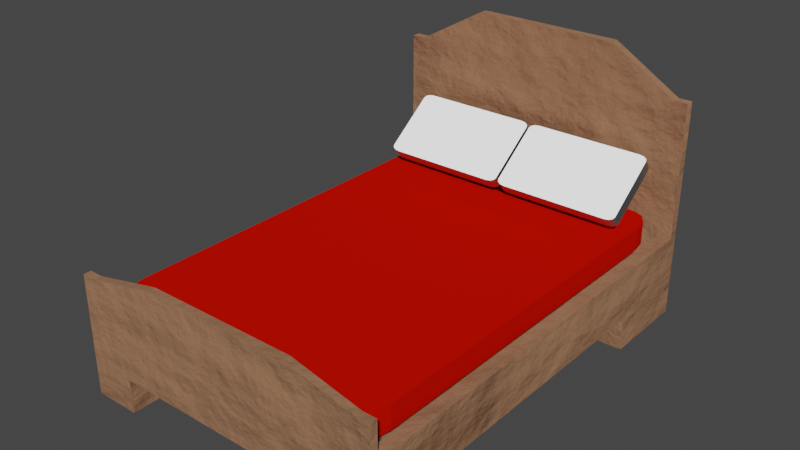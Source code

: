 # Source: bedLight.blend  (saved by Blender 2.93.20; exported with 4.5.12 LTS)
import bpy
from mathutils import Matrix  # noqa: F401  (used for matrix-valued properties, if any)

bpy.ops.wm.read_factory_settings(use_empty=True)
scene = bpy.context.scene
scene.name = 'Scene'

# ---- collections
col_collection = bpy.data.collections.new('Collection'); scene.collection.children.link(col_collection)

# ---- materials (node trees are filled in below, after node groups)
mat_material_023 = bpy.data.materials.new('Material.023')
mat_material_023.use_transparent_shadow = False
mat_material_024 = bpy.data.materials.new('Material.024')
mat_material_024.use_transparent_shadow = False
mat_material_025 = bpy.data.materials.new('Material.025')
mat_material_025.use_transparent_shadow = False
mat_material_027 = bpy.data.materials.new('Material.027')
mat_material_027.use_transparent_shadow = False

# ---- material node trees
mat_material_023.use_nodes = True; mat_material_023.node_tree.nodes.clear()
_N = mat_material_023.node_tree.nodes; _L = mat_material_023.node_tree.links
n0 = _N.new('ShaderNodeOutputMaterial'); n0.name = 'Material Output'; n0.location = (300, 300)
n1 = _N.new('ShaderNodeBsdfToon'); n1.name = 'Toon BSDF'; n1.location = (10, 300)
_L.new(n1.outputs[0], n0.inputs[0])
n0.is_active_output = True
mat_material_024.use_nodes = True; mat_material_024.node_tree.nodes.clear()
_N = mat_material_024.node_tree.nodes; _L = mat_material_024.node_tree.links
n0 = _N.new('ShaderNodeOutputMaterial'); n0.name = 'Material Output'; n0.location = (300, 300)
n1 = _N.new('ShaderNodeBsdfToon'); n1.name = 'Toon BSDF'; n1.location = (10, 300)
_L.new(n1.outputs[0], n0.inputs[0])
n0.is_active_output = True
mat_material_025.use_nodes = True; mat_material_025.node_tree.nodes.clear()
_N = mat_material_025.node_tree.nodes; _L = mat_material_025.node_tree.links
n0 = _N.new('ShaderNodeOutputMaterial'); n0.name = 'Material Output'; n0.location = (300, 300)
n1 = _N.new('ShaderNodeBsdfToon'); n1.name = 'Toon BSDF'; n1.location = (10, 300)
n1.inputs[0].default_value = (0.8, 0.006122, 0.0, 1.0)
n1.inputs[1].default_value = 0.5385
n1.inputs[2].default_value = 0.5385
_L.new(n1.outputs[0], n0.inputs[0])
n0.is_active_output = True
mat_material_027.use_nodes = True; mat_material_027.node_tree.nodes.clear()
_N = mat_material_027.node_tree.nodes; _L = mat_material_027.node_tree.links
n0 = _N.new('ShaderNodeOutputMaterial'); n0.name = 'Material Output'; n0.location = (300, 303)
n1 = _N.new('ShaderNodeTexNoise'); n1.name = 'Noise Texture'; n1.location = (112, 184)
n1.inputs[2].default_value = 1.0
n1.inputs[3].default_value = 16.0
n2 = _N.new('ShaderNodeBsdfPrincipled'); n2.name = 'Principled BSDF'; n2.location = (-176, 298)
n2.distribution = 'GGX'
n2.subsurface_method = 'BURLEY'
n2.inputs[0].default_value = (0.4233, 0.2122, 0.117, 1.0)
n2.inputs[2].default_value = 1.0
n2.inputs[3].default_value = 1.45
n2.inputs[13].default_value = 1.0
n2.inputs[20].default_value = 0.0
n2.inputs[27].default_value = (0.0, 0.0, 0.0, 1.0)
n2.inputs[28].default_value = 1.0
n3 = _N.new('ShaderNodeTexNoise'); n3.name = 'Musgrave Texture'; n3.location = (-720, 174)
n3.width = 150
n3.normalize = False
n3.inputs[2].default_value = 9.6
n3.inputs[3].default_value = 14.0
n3.inputs[4].default_value = 1.0
n3.inputs[5].default_value = 6.4
n4 = _N.new('ShaderNodeTexVoronoi'); n4.name = 'Voronoi Texture'; n4.location = (-461, 212)
n4.inputs[2].default_value = 0.8
n5 = _N.new('ShaderNodeBump'); n5.name = 'Bump'; n5.location = (-420, -99)
n5.inputs[1].default_value = 9.0
n5.inputs[2].default_value = 1.0
n6 = _N.new('ShaderNodeMix'); n6.name = 'Mix'; n6.location = (-446, 178)
n6.data_type = 'RGBA'
n6.inputs[6].default_value = (0.4233, 0.2122, 0.117, 1.0)
n6.inputs[7].default_value = (1.0, 1.0, 1.0, 1.0)
n7 = _N.new('ShaderNodeMix'); n7.name = 'Mix.001'; n7.location = (-346, 178)
n7.data_type = 'RGBA'
n7.inputs[0].default_value = 1.0
n7.inputs[6].default_value = (1.0, 1.0, 1.0, 1.0)
_L.new(n2.outputs[0], n0.inputs[0])
_L.new(n1.outputs[0], n0.inputs[2])
_L.new(n3.outputs[0], n4.inputs[0])
_L.new(n4.outputs[1], n2.inputs[1])
_L.new(n5.outputs[0], n2.inputs[5])
_L.new(n4.outputs[1], n6.inputs[0])
_L.new(n6.outputs[2], n7.inputs[7])
_L.new(n7.outputs[2], n2.inputs[14])
n0.is_active_output = True

# ---- world
world_world = bpy.data.worlds.new('World'); scene.world = world_world
world_world.use_nodes = True; world_world.node_tree.nodes.clear()
_N = world_world.node_tree.nodes; _L = world_world.node_tree.links
n0 = _N.new('ShaderNodeOutputWorld'); n0.name = 'World Output'; n0.location = (300, 300)
n1 = _N.new('ShaderNodeBackground'); n1.name = 'Background'; n1.location = (10, 300)
n1.inputs[0].default_value = (0.05088, 0.05088, 0.05088, 1.0)
_L.new(n1.outputs[0], n0.inputs[0])
n0.is_active_output = True
world_world.color = (0.05088, 0.05088, 0.05088)
world_world.use_sun_shadow = False
world_world.sun_shadow_jitter_overblur = 0.0

# ---- meshes
me_cube_001 = bpy.data.meshes.new('Cube.001')
me_cube_001.from_pydata([(-0.8589, -1.0, -1.0), (-1.0, -0.8589, -1.0), (-0.9295, -0.9811, -1.0), (-0.9811, -0.9295, -1.0), (-1.0, -0.8589, 1.0), (-0.8589, -1.0, 1.0), (-0.9811, -0.9295, 1.0), (-0.9295, -0.9811, 1.0), (-1.0, 0.8589, -1.0), (-0.8589, 1.0, -1.0), (-0.9811, 0.9295, -1.0), (-0.9295, 0.9811, -1.0), (-0.8589, 1.0, 1.0), (-1.0, 0.8589, 1.0), (-0.9295, 0.9811, 1.0), (-0.9811, 0.9295, 1.0), (1.0, -0.8589, -1.0), (0.8589, -1.0, -1.0), (0.9811, -0.9295, -1.0), (0.9295, -0.9811, -1.0), (0.8589, -1.0, 1.0), (1.0, -0.8589, 1.0), (0.9295, -0.9811, 1.0), (0.9811, -0.9295, 1.0), (0.8589, 1.0, -1.0), (1.0, 0.8589, -1.0), (0.9295, 0.9811, -1.0), (0.9811, 0.9295, -1.0), (1.0, 0.8589, 1.0), (0.8589, 1.0, 1.0), (0.9811, 0.9295, 1.0), (0.9295, 0.9811, 1.0)], [], [(17, 20, 5, 0), (25, 28, 21, 16), (28, 30, 31, 29, 12, 14, 15, 13, 4, 6, 7, 5, 20, 22, 23, 21), (1, 4, 13, 8), (9, 12, 29, 24), (0, 5, 7, 2), (2, 7, 6, 3), (3, 6, 4, 1), (12, 9, 11, 14), (14, 11, 10, 15), (15, 10, 8, 13), (28, 25, 27, 30), (30, 27, 26, 31), (31, 26, 24, 29), (20, 17, 19, 22), (22, 19, 18, 23), (23, 18, 16, 21), (8, 10, 11, 9, 24, 26, 27, 25, 16, 18, 19, 17, 0, 2, 3, 1)])
_uv = me_cube_001.uv_layers.new(name='UVMap')
_uv.uv.foreach_set('vector', [0.375, 0.7676, 0.625, 0.7676, 0.625, 0.9824, 0.375, 0.9824, 0.375, 0.5176, 0.625, 0.5176, 0.625, 0.7324, 0.375, 0.7324, 0.625, 0.5176, 0.6274, 0.5088, 0.6338, 0.5024, 0.6426, 0.5, 0.8574, 0.5, 0.8662, 0.5024, 0.8726, 0.5088, 0.875, 0.5176, 0.875, 0.7324, 0.8726, 0.7412, 0.8662, 0.7476, 0.8574, 0.75, 0.6426, 0.75, 0.6338, 0.7476, 0.6274, 0.7412, 0.625, 0.7324, 0.375, 0.01764, 0.625, 0.01764, 0.625, 0.2324, 0.375, 0.2324, 0.375, 0.2676, 0.625, 0.2676, 0.625, 0.4824, 0.375, 0.4824, 0.375, 0.9824, 0.625, 0.9824, 0.625, 0.9912, 0.375, 0.9912, 0.375, 0.0, 0.625, 0.0, 0.625, 0.008818, 0.375, 0.008818, 0.375, 0.008818, 0.625, 0.008818, 0.625, 0.01764, 0.375, 0.01764, 0.625, 0.2676, 0.375, 0.2676, 0.375, 0.2588, 0.625, 0.2588, 0.625, 0.2588, 0.375, 0.2588, 0.375, 0.2412, 0.625, 0.2412, 0.625, 0.2412, 0.375, 0.2412, 0.375, 0.2324, 0.625, 0.2324, 0.625, 0.5176, 0.375, 0.5176, 0.375, 0.5088, 0.625, 0.5088, 0.625, 0.5088, 0.375, 0.5088, 0.375, 0.4912, 0.625, 0.4912, 0.625, 0.4912, 0.375, 0.4912, 0.375, 0.4824, 0.625, 0.4824, 0.625, 0.7676, 0.375, 0.7676, 0.375, 0.7588, 0.625, 0.7588, 0.625, 0.7588, 0.375, 0.7588, 0.375, 0.7412, 0.625, 0.7412, 0.625, 0.7412, 0.375, 0.7412, 0.375, 0.7324, 0.625, 0.7324, 0.125, 0.5176, 0.1274, 0.5088, 0.1338, 0.5024, 0.1426, 0.5, 0.3574, 0.5, 0.3662, 0.5024, 0.3726, 0.5088, 0.375, 0.5176, 0.375, 0.7324, 0.3726, 0.7412, 0.3662, 0.7476, 0.3574, 0.75, 0.1426, 0.75, 0.1338, 0.7476, 0.1274, 0.7412, 0.125, 0.7324])
me_cube_001.materials.append(mat_material_023)
me_cube_001.use_remesh_fix_poles = True
me_cube_001.use_remesh_preserve_attributes = False
me_cube_001.update()
me_cube_009 = bpy.data.meshes.new('Cube.009')
me_cube_009.from_pydata([(-0.8589, -1.0, -1.0), (-1.0, -0.8589, -1.0), (-0.9295, -0.9811, -1.0), (-0.9811, -0.9295, -1.0), (-1.0, -0.8589, 1.0), (-0.8589, -1.0, 1.0), (-0.9811, -0.9295, 1.0), (-0.9295, -0.9811, 1.0), (-1.0, 0.8589, -1.0), (-0.8589, 1.0, -1.0), (-0.9811, 0.9295, -1.0), (-0.9295, 0.9811, -1.0), (-0.8589, 1.0, 1.0), (-1.0, 0.8589, 1.0), (-0.9295, 0.9811, 1.0), (-0.9811, 0.9295, 1.0), (1.0, -0.8589, -1.0), (0.8589, -1.0, -1.0), (0.9811, -0.9295, -1.0), (0.9295, -0.9811, -1.0), (0.8589, -1.0, 1.0), (1.0, -0.8589, 1.0), (0.9295, -0.9811, 1.0), (0.9811, -0.9295, 1.0), (0.8589, 1.0, -1.0), (1.0, 0.8589, -1.0), (0.9295, 0.9811, -1.0), (0.9811, 0.9295, -1.0), (1.0, 0.8589, 1.0), (0.8589, 1.0, 1.0), (0.9811, 0.9295, 1.0), (0.9295, 0.9811, 1.0)], [], [(17, 20, 5, 0), (25, 28, 21, 16), (28, 30, 31, 29, 12, 14, 15, 13, 4, 6, 7, 5, 20, 22, 23, 21), (1, 4, 13, 8), (9, 12, 29, 24), (0, 5, 7, 2), (2, 7, 6, 3), (3, 6, 4, 1), (12, 9, 11, 14), (14, 11, 10, 15), (15, 10, 8, 13), (28, 25, 27, 30), (30, 27, 26, 31), (31, 26, 24, 29), (20, 17, 19, 22), (22, 19, 18, 23), (23, 18, 16, 21), (8, 10, 11, 9, 24, 26, 27, 25, 16, 18, 19, 17, 0, 2, 3, 1)])
_uv = me_cube_009.uv_layers.new(name='UVMap')
_uv.uv.foreach_set('vector', [0.375, 0.7676, 0.625, 0.7676, 0.625, 0.9824, 0.375, 0.9824, 0.375, 0.5176, 0.625, 0.5176, 0.625, 0.7324, 0.375, 0.7324, 0.625, 0.5176, 0.6274, 0.5088, 0.6338, 0.5024, 0.6426, 0.5, 0.8574, 0.5, 0.8662, 0.5024, 0.8726, 0.5088, 0.875, 0.5176, 0.875, 0.7324, 0.8726, 0.7412, 0.8662, 0.7476, 0.8574, 0.75, 0.6426, 0.75, 0.6338, 0.7476, 0.6274, 0.7412, 0.625, 0.7324, 0.375, 0.01764, 0.625, 0.01764, 0.625, 0.2324, 0.375, 0.2324, 0.375, 0.2676, 0.625, 0.2676, 0.625, 0.4824, 0.375, 0.4824, 0.375, 0.9824, 0.625, 0.9824, 0.625, 0.9912, 0.375, 0.9912, 0.375, 0.0, 0.625, 0.0, 0.625, 0.008818, 0.375, 0.008818, 0.375, 0.008818, 0.625, 0.008818, 0.625, 0.01764, 0.375, 0.01764, 0.625, 0.2676, 0.375, 0.2676, 0.375, 0.2588, 0.625, 0.2588, 0.625, 0.2588, 0.375, 0.2588, 0.375, 0.2412, 0.625, 0.2412, 0.625, 0.2412, 0.375, 0.2412, 0.375, 0.2324, 0.625, 0.2324, 0.625, 0.5176, 0.375, 0.5176, 0.375, 0.5088, 0.625, 0.5088, 0.625, 0.5088, 0.375, 0.5088, 0.375, 0.4912, 0.625, 0.4912, 0.625, 0.4912, 0.375, 0.4912, 0.375, 0.4824, 0.625, 0.4824, 0.625, 0.7676, 0.375, 0.7676, 0.375, 0.7588, 0.625, 0.7588, 0.625, 0.7588, 0.375, 0.7588, 0.375, 0.7412, 0.625, 0.7412, 0.625, 0.7412, 0.375, 0.7412, 0.375, 0.7324, 0.625, 0.7324, 0.125, 0.5176, 0.1274, 0.5088, 0.1338, 0.5024, 0.1426, 0.5, 0.3574, 0.5, 0.3662, 0.5024, 0.3726, 0.5088, 0.375, 0.5176, 0.375, 0.7324, 0.3726, 0.7412, 0.3662, 0.7476, 0.3574, 0.75, 0.1426, 0.75, 0.1338, 0.7476, 0.1274, 0.7412, 0.125, 0.7324])
me_cube_009.materials.append(mat_material_024)
me_cube_009.use_remesh_fix_poles = True
me_cube_009.use_remesh_preserve_attributes = False
me_cube_009.update()
me_cube_011 = bpy.data.meshes.new('Cube.011')
me_cube_011.from_pydata([(-0.8589, -1.0, -1.0), (-1.0, -0.8589, -1.0), (-0.9295, -0.9811, -1.0), (-0.9811, -0.9295, -1.0), (-1.0, -0.8589, 1.0), (-0.8589, -1.0, 1.0), (-0.9811, -0.9295, 1.0), (-0.9295, -0.9811, 1.0), (-1.0, 0.8589, -1.0), (-0.8589, 1.0, -1.0), (-0.9811, 0.9295, -1.0), (-0.9295, 0.9811, -1.0), (-0.8589, 1.0, 1.0), (-1.0, 0.8589, 1.0), (-0.9295, 0.9811, 1.0), (-0.9811, 0.9295, 1.0), (1.0, -0.8589, -1.0), (0.8589, -1.0, -1.0), (0.9811, -0.9295, -1.0), (0.9295, -0.9811, -1.0), (0.8589, -1.0, 1.0), (1.0, -0.8589, 1.0), (0.9295, -0.9811, 1.0), (0.9811, -0.9295, 1.0), (0.8589, 1.0, -1.0), (1.0, 0.8589, -1.0), (0.9295, 0.9811, -1.0), (0.9811, 0.9295, -1.0), (1.0, 0.8589, 1.0), (0.8589, 1.0, 1.0), (0.9811, 0.9295, 1.0), (0.9295, 0.9811, 1.0)], [], [(17, 20, 5, 0), (25, 28, 21, 16), (28, 30, 31, 29, 12, 14, 15, 13, 4, 6, 7, 5, 20, 22, 23, 21), (1, 4, 13, 8), (9, 12, 29, 24), (0, 5, 7, 2), (2, 7, 6, 3), (3, 6, 4, 1), (12, 9, 11, 14), (14, 11, 10, 15), (15, 10, 8, 13), (28, 25, 27, 30), (30, 27, 26, 31), (31, 26, 24, 29), (20, 17, 19, 22), (22, 19, 18, 23), (23, 18, 16, 21), (8, 10, 11, 9, 24, 26, 27, 25, 16, 18, 19, 17, 0, 2, 3, 1)])
_uv = me_cube_011.uv_layers.new(name='UVMap')
_uv.uv.foreach_set('vector', [0.375, 0.7676, 0.625, 0.7676, 0.625, 0.9824, 0.375, 0.9824, 0.375, 0.5176, 0.625, 0.5176, 0.625, 0.7324, 0.375, 0.7324, 0.625, 0.5176, 0.6274, 0.5088, 0.6338, 0.5024, 0.6426, 0.5, 0.8574, 0.5, 0.8662, 0.5024, 0.8726, 0.5088, 0.875, 0.5176, 0.875, 0.7324, 0.8726, 0.7412, 0.8662, 0.7476, 0.8574, 0.75, 0.6426, 0.75, 0.6338, 0.7476, 0.6274, 0.7412, 0.625, 0.7324, 0.375, 0.01764, 0.625, 0.01764, 0.625, 0.2324, 0.375, 0.2324, 0.375, 0.2676, 0.625, 0.2676, 0.625, 0.4824, 0.375, 0.4824, 0.375, 0.9824, 0.625, 0.9824, 0.625, 0.9912, 0.375, 0.9912, 0.375, 0.0, 0.625, 0.0, 0.625, 0.008818, 0.375, 0.008818, 0.375, 0.008818, 0.625, 0.008818, 0.625, 0.01764, 0.375, 0.01764, 0.625, 0.2676, 0.375, 0.2676, 0.375, 0.2588, 0.625, 0.2588, 0.625, 0.2588, 0.375, 0.2588, 0.375, 0.2412, 0.625, 0.2412, 0.625, 0.2412, 0.375, 0.2412, 0.375, 0.2324, 0.625, 0.2324, 0.625, 0.5176, 0.375, 0.5176, 0.375, 0.5088, 0.625, 0.5088, 0.625, 0.5088, 0.375, 0.5088, 0.375, 0.4912, 0.625, 0.4912, 0.625, 0.4912, 0.375, 0.4912, 0.375, 0.4824, 0.625, 0.4824, 0.625, 0.7676, 0.375, 0.7676, 0.375, 0.7588, 0.625, 0.7588, 0.625, 0.7588, 0.375, 0.7588, 0.375, 0.7412, 0.625, 0.7412, 0.625, 0.7412, 0.375, 0.7412, 0.375, 0.7324, 0.625, 0.7324, 0.125, 0.5176, 0.1274, 0.5088, 0.1338, 0.5024, 0.1426, 0.5, 0.3574, 0.5, 0.3662, 0.5024, 0.3726, 0.5088, 0.375, 0.5176, 0.375, 0.7324, 0.3726, 0.7412, 0.3662, 0.7476, 0.3574, 0.75, 0.1426, 0.75, 0.1338, 0.7476, 0.1274, 0.7412, 0.125, 0.7324])
me_cube_011.materials.append(mat_material_025)
me_cube_011.use_remesh_fix_poles = True
me_cube_011.use_remesh_preserve_attributes = False
me_cube_011.update()
me_cube_015 = bpy.data.meshes.new('Cube.015')
me_cube_015.from_pydata([(-1.0, -2.408, -0.272), (-1.0, -2.408, 0.272), (-1.0, 2.388, -0.272), (-1.0, 2.388, 0.272), (1.0, -2.408, -0.272), (1.0, -2.408, 0.272), (1.0, 2.388, -0.272), (1.0, 2.388, 0.272), (-1.0, -2.408, 0.0), (-1.0, 2.388, 0.0), (1.0, 2.388, 0.0), (1.0, -2.408, 0.0), (-1.0, 1.418, -0.272), (-1.0, 1.418, 0.272), (1.0, 1.418, -0.272), (1.0, 1.418, 0.272), (1.0, 1.418, 0.0), (-1.0, 1.418, 0.0), (-1.0, -1.367, -0.272), (1.0, -1.367, 0.272), (1.0, -1.367, 0.0), (-1.0, -1.367, 0.272), (1.0, -1.367, -0.272), (-1.0, -1.367, 0.0), (-0.7107, 2.388, -0.272), (-0.4589, 2.388, 0.272), (-0.7107, -2.408, -0.272), (-0.4589, -2.408, 0.272), (-0.4589, -2.408, 0.0), (-0.4589, 2.388, 0.0), (-0.7107, 1.418, -0.272), (-0.7107, -1.367, -0.272), (0.4867, 2.388, 0.272), (0.7385, -2.408, -0.272), (0.4867, 2.388, 0.0), (0.7385, 2.388, -0.272), (0.4867, -2.408, 0.272), (0.4867, -2.408, 0.0), (0.7385, 1.418, -0.272), (0.7385, -1.367, -0.272), (-1.0, -1.367, -0.6349), (-1.0, -2.408, -0.6349), (-0.7107, 2.388, -0.6349), (-1.0, 2.388, -0.6349), (1.0, 1.418, -0.6349), (1.0, 2.388, -0.6349), (0.7385, -2.408, -0.6349), (1.0, -2.408, -0.6349), (-1.0, 1.418, -0.6349), (-0.7107, 1.418, -0.6349), (1.0, -1.367, -0.6349), (-0.7107, -1.367, -0.6349), (-0.7107, -2.408, -0.6349), (0.7385, 2.388, -0.6349), (0.7385, 1.418, -0.6349), (0.7385, -1.367, -0.6349), (0.9144, 2.388, 0.272), (0.9144, -2.408, -0.272), (0.9144, 2.388, 0.0), (0.9144, 1.418, 0.272), (0.9144, -1.367, 0.272), (0.9144, 2.388, -0.272), (0.9144, -2.408, 0.272), (0.9144, -2.408, 0.0), (0.9144, 1.418, -0.272), (0.9144, -1.367, -0.272), (0.9144, -2.408, -0.6349), (0.9144, 2.388, -0.6349), (0.9144, 1.418, -0.6349), (0.9144, -1.367, -0.6349), (-0.9126, 2.388, -0.272), (-0.9126, -2.408, 0.272), (-0.9126, -2.408, 0.0), (-0.9126, 1.418, -0.272), (-0.9126, -1.367, -0.272), (-0.9126, 2.388, 0.272), (-0.9126, -2.408, -0.272), (-0.9126, 2.388, 0.0), (-0.9126, 1.418, 0.272), (-0.9126, -1.367, 0.272), (-0.9126, 2.388, -0.6349), (-0.9126, 1.418, -0.6349), (-0.9126, -1.367, -0.6349), (-0.9126, -2.408, -0.6349), (-1.0, 2.294, 0.272), (1.0, 2.294, -0.272), (-1.0, 2.294, 0.0), (-1.0, 2.294, -0.272), (1.0, 2.294, 0.272), (1.0, 2.294, 0.0), (-0.7107, 2.294, -0.272), (-0.4589, 2.294, 0.272), (0.4867, 2.294, 0.272), (0.7385, 2.294, -0.272), (1.0, 2.294, -0.6349), (-1.0, 2.294, -0.6349), (-0.7107, 2.294, -0.6349), (0.7385, 2.294, -0.6349), (0.9144, 2.294, -0.6349), (0.9144, 2.294, 0.272), (-0.9126, 2.294, -0.6349), (-0.9126, 2.294, 0.272), (-1.0, -2.326, -0.272), (1.0, -2.326, 0.272), (1.0, -2.326, 0.0), (-1.0, -2.326, 0.272), (1.0, -2.326, -0.272), (-1.0, -2.326, 0.0), (-0.4589, -2.326, 0.272), (-0.7107, -2.326, -0.272), (0.4867, -2.326, 0.272), (0.7385, -2.326, -0.272), (-1.0, -2.326, -0.6349), (1.0, -2.326, -0.6349), (-0.7107, -2.326, -0.6349), (0.7385, -2.326, -0.6349), (0.9144, -2.326, -0.6349), (0.9144, -2.326, 0.272), (-0.9126, -2.326, -0.6349), (-0.9126, -2.326, 0.272), (-0.9126, 1.418, 0.1217), (-0.4589, 1.418, 0.1217), (-0.9126, -1.367, 0.1217), (-0.4589, -1.367, 0.1217), (-0.4589, 2.294, 0.1217), (0.4867, 1.418, 0.1217), (0.4867, -1.367, 0.1217), (0.4867, 2.294, 0.1217), (0.9144, 1.418, 0.1217), (0.9144, -1.367, 0.1217), (0.9144, 2.294, 0.1217), (-0.9126, 2.294, 0.1217), (-0.4589, -2.326, 0.1217), (0.4867, -2.326, 0.1217), (0.9144, -2.326, 0.1217), (-0.9126, -2.326, 0.1217), (-1.0, 2.294, 1.758), (-1.0, 2.388, 1.758), (0.9144, 2.388, 1.758), (1.0, 2.388, 1.758), (-0.9126, 2.388, 1.758), (-0.4589, 2.388, 2.202), (0.4867, 2.388, 2.202), (1.0, 2.294, 1.758), (-0.4589, 2.294, 2.202), (0.4867, 2.294, 2.202), (0.9144, 2.294, 1.758), (-0.9126, 2.294, 1.758), (1.0, -2.326, 0.6674), (1.0, -2.408, 0.6674), (-0.9126, -2.408, 0.6674), (-1.0, -2.408, 0.6674), (0.4867, -2.408, 0.8383), (-0.4589, -2.408, 0.8383), (-0.4589, -2.326, 0.8383), (0.9144, -2.408, 0.6674), (0.4867, -2.326, 0.8383), (0.9144, -2.326, 0.6674), (-0.9126, -2.326, 0.6674), (-1.0, -2.326, 0.6674)], [], [(86, 84, 3, 9), (58, 56, 7, 10), (104, 103, 5, 11), (72, 71, 1, 8), (111, 39, 55, 115), (62, 5, 149, 155), (76, 72, 8, 0), (106, 104, 11, 4), (61, 58, 10, 6), (87, 86, 9, 2), (18, 23, 17, 12), (85, 89, 16, 14), (101, 84, 13, 78), (102, 18, 40, 112), (89, 88, 15, 16), (23, 21, 13, 17), (107, 105, 21, 23), (102, 107, 23, 18), (14, 16, 20, 22), (78, 13, 21, 79), (64, 14, 22, 65), (16, 15, 19, 20), (73, 30, 31, 74), (101, 78, 120, 131), (85, 14, 44, 94), (108, 110, 133, 132), (70, 77, 29, 24), (33, 37, 28, 26), (119, 105, 159, 158), (73, 12, 48, 81), (37, 36, 27, 28), (77, 75, 25, 29), (63, 62, 36, 37), (27, 36, 152, 153), (57, 63, 37, 33), (59, 99, 130, 128), (79, 119, 135, 122), (30, 38, 39, 31), (90, 93, 38, 30), (24, 29, 34, 35), (109, 111, 33, 26), (29, 25, 32, 34), (116, 113, 47, 66), (98, 94, 44, 68), (100, 96, 49, 81), (118, 114, 52, 83), (76, 0, 41, 83), (109, 26, 52, 114), (61, 6, 45, 67), (57, 33, 46, 66), (70, 24, 42, 80), (90, 30, 49, 96), (74, 31, 51, 82), (87, 2, 43, 95), (64, 38, 54, 68), (93, 35, 53, 97), (65, 22, 50, 69), (106, 4, 47, 113), (39, 65, 69, 55), (14, 64, 68, 44), (4, 57, 66, 47), (35, 61, 67, 53), (97, 98, 68, 54), (115, 116, 66, 46), (15, 59, 60, 19), (88, 99, 59, 15), (4, 11, 63, 57), (71, 27, 153, 150), (11, 5, 62, 63), (38, 64, 65, 39), (35, 34, 58, 61), (34, 32, 56, 58), (18, 74, 82, 40), (2, 70, 80, 43), (26, 76, 83, 52), (112, 118, 83, 41), (95, 100, 81, 48), (9, 3, 75, 77), (30, 73, 81, 49), (2, 9, 77, 70), (12, 73, 74, 18), (78, 79, 122, 120), (92, 91, 124, 127), (26, 28, 72, 76), (36, 62, 155, 152), (28, 27, 71, 72), (84, 101, 147, 136), (43, 80, 100, 95), (101, 91, 144, 147), (53, 67, 98, 97), (38, 93, 97, 54), (12, 87, 95, 48), (24, 90, 96, 42), (80, 42, 96, 100), (67, 45, 94, 98), (24, 35, 93, 90), (75, 3, 137, 140), (32, 25, 141, 142), (6, 85, 94, 45), (10, 7, 88, 89), (92, 99, 146, 145), (6, 10, 89, 85), (12, 17, 86, 87), (17, 13, 84, 86), (110, 117, 134, 133), (40, 82, 118, 112), (19, 60, 117, 103), (55, 69, 116, 115), (22, 106, 113, 50), (31, 109, 114, 51), (82, 51, 114, 118), (69, 50, 113, 116), (31, 39, 111, 109), (60, 59, 128, 129), (91, 101, 131, 124), (0, 8, 107, 102), (8, 1, 105, 107), (0, 102, 112, 41), (22, 20, 104, 106), (79, 21, 105, 119), (33, 111, 115, 46), (20, 19, 103, 104), (125, 121, 123, 126), (127, 124, 121, 125), (130, 127, 125, 128), (128, 125, 126, 129), (121, 120, 122, 123), (124, 131, 120, 121), (123, 122, 135, 132), (129, 126, 133, 134), (126, 123, 132, 133), (119, 108, 132, 135), (117, 60, 129, 134), (99, 92, 127, 130), (141, 140, 147, 144), (139, 138, 146, 143), (138, 142, 145, 146), (142, 141, 144, 145), (140, 137, 136, 147), (91, 92, 145, 144), (56, 32, 142, 138), (25, 75, 140, 141), (7, 56, 138, 139), (99, 88, 143, 146), (3, 84, 136, 137), (88, 7, 139, 143), (158, 159, 151, 150), (156, 154, 153, 152), (157, 156, 152, 155), (148, 157, 155, 149), (154, 158, 150, 153), (105, 1, 151, 159), (103, 117, 157, 148), (117, 110, 156, 157), (1, 71, 150, 151), (5, 103, 148, 149), (110, 108, 154, 156), (108, 119, 158, 154)])
_uv = me_cube_015.uv_layers.new(name='UVMap')
_uv.uv.foreach_set('vector', [0.5, 0.1875, 0.625, 0.1875, 0.625, 0.25, 0.5, 0.25, 0.5, 0.4688, 0.625, 0.4688, 0.625, 0.5, 0.5, 0.5, 0.5, 0.7188, 0.625, 0.7188, 0.625, 0.75, 0.5, 0.75, 0.5, 0.9375, 0.625, 0.9375, 0.625, 1.0, 0.5, 1.0, 0.3125, 0.7188, 0.3125, 0.6875, 0.3125, 0.6875, 0.3125, 0.7188, 0.625, 0.7812, 0.625, 0.75, 0.625, 0.75, 0.625, 0.7812, 0.375, 0.9375, 0.5, 0.9375, 0.5, 1.0, 0.375, 1.0, 0.375, 0.7188, 0.5, 0.7188, 0.5, 0.75, 0.375, 0.75, 0.375, 0.4688, 0.5, 0.4688, 0.5, 0.5, 0.375, 0.5, 0.375, 0.1875, 0.5, 0.1875, 0.5, 0.25, 0.375, 0.25, 0.375, 0.0625, 0.5, 0.0625, 0.5, 0.125, 0.375, 0.125, 0.375, 0.5625, 0.5, 0.5625, 0.5, 0.625, 0.375, 0.625, 0.8125, 0.5625, 0.875, 0.5625, 0.875, 0.625, 0.8125, 0.625, 0.375, 0.03125, 0.375, 0.0625, 0.375, 0.0625, 0.375, 0.03125, 0.5, 0.5625, 0.625, 0.5625, 0.625, 0.625, 0.5, 0.625, 0.5, 0.0625, 0.625, 0.0625, 0.625, 0.125, 0.5, 0.125, 0.5, 0.03125, 0.625, 0.03125, 0.625, 0.0625, 0.5, 0.0625, 0.375, 0.03125, 0.5, 0.03125, 0.5, 0.0625, 0.375, 0.0625, 0.375, 0.625, 0.5, 0.625, 0.5, 0.6875, 0.375, 0.6875, 0.8125, 0.625, 0.875, 0.625, 0.875, 0.6875, 0.8125, 0.6875, 0.3438, 0.625, 0.375, 0.625, 0.375, 0.6875, 0.3438, 0.6875, 0.5, 0.625, 0.625, 0.625, 0.625, 0.6875, 0.5, 0.6875, 0.1875, 0.625, 0.25, 0.625, 0.25, 0.6875, 0.1875, 0.6875, 0.8125, 0.5625, 0.8125, 0.625, 0.8125, 0.625, 0.8125, 0.5625, 0.375, 0.5625, 0.375, 0.625, 0.375, 0.625, 0.375, 0.5625, 0.75, 0.7188, 0.6875, 0.7188, 0.6875, 0.7188, 0.75, 0.7188, 0.375, 0.3125, 0.5, 0.3125, 0.5, 0.375, 0.375, 0.375, 0.375, 0.8125, 0.5, 0.8125, 0.5, 0.875, 0.375, 0.875, 0.8125, 0.7188, 0.875, 0.7188, 0.875, 0.7188, 0.8125, 0.7188, 0.1875, 0.625, 0.125, 0.625, 0.125, 0.625, 0.1875, 0.625, 0.5, 0.8125, 0.625, 0.8125, 0.625, 0.875, 0.5, 0.875, 0.5, 0.3125, 0.625, 0.3125, 0.625, 0.375, 0.5, 0.375, 0.5, 0.7813, 0.625, 0.7812, 0.625, 0.8125, 0.5, 0.8125, 0.625, 0.875, 0.625, 0.8125, 0.625, 0.8125, 0.625, 0.875, 0.375, 0.7812, 0.5, 0.7813, 0.5, 0.8125, 0.375, 0.8125, 0.6562, 0.625, 0.6562, 0.5625, 0.6562, 0.5625, 0.6562, 0.625, 0.8125, 0.6875, 0.8125, 0.7188, 0.8125, 0.7188, 0.8125, 0.6875, 0.25, 0.625, 0.3125, 0.625, 0.3125, 0.6875, 0.25, 0.6875, 0.25, 0.5625, 0.3125, 0.5625, 0.3125, 0.625, 0.25, 0.625, 0.375, 0.375, 0.5, 0.375, 0.5, 0.4375, 0.375, 0.4375, 0.25, 0.7188, 0.3125, 0.7188, 0.3125, 0.75, 0.25, 0.75, 0.5, 0.375, 0.625, 0.375, 0.625, 0.4375, 0.5, 0.4375, 0.3438, 0.7188, 0.375, 0.7188, 0.375, 0.75, 0.3438, 0.75, 0.3438, 0.5625, 0.375, 0.5625, 0.375, 0.625, 0.3438, 0.625, 0.1875, 0.5625, 0.25, 0.5625, 0.25, 0.625, 0.1875, 0.625, 0.1875, 0.7188, 0.25, 0.7188, 0.25, 0.75, 0.1875, 0.75, 0.375, 0.9375, 0.375, 1.0, 0.375, 1.0, 0.375, 0.9375, 0.25, 0.7188, 0.25, 0.75, 0.25, 0.75, 0.25, 0.7188, 0.375, 0.4688, 0.375, 0.5, 0.375, 0.5, 0.375, 0.4688, 0.375, 0.7812, 0.375, 0.8125, 0.375, 0.8125, 0.375, 0.7812, 0.375, 0.3125, 0.375, 0.375, 0.375, 0.375, 0.375, 0.3125, 0.25, 0.5625, 0.25, 0.625, 0.25, 0.625, 0.25, 0.5625, 0.1875, 0.6875, 0.25, 0.6875, 0.25, 0.6875, 0.1875, 0.6875, 0.375, 0.1875, 0.375, 0.25, 0.375, 0.25, 0.375, 0.1875, 0.3438, 0.625, 0.3125, 0.625, 0.3125, 0.625, 0.3438, 0.625, 0.3125, 0.5625, 0.3125, 0.5, 0.3125, 0.5, 0.3125, 0.5625, 0.3438, 0.6875, 0.375, 0.6875, 0.375, 0.6875, 0.3438, 0.6875, 0.375, 0.7188, 0.375, 0.75, 0.375, 0.75, 0.375, 0.7188, 0.3125, 0.6875, 0.3438, 0.6875, 0.3438, 0.6875, 0.3125, 0.6875, 0.375, 0.625, 0.3438, 0.625, 0.3438, 0.625, 0.375, 0.625, 0.375, 0.75, 0.375, 0.7812, 0.375, 0.7812, 0.375, 0.75, 0.375, 0.4375, 0.375, 0.4688, 0.375, 0.4688, 0.375, 0.4375, 0.3125, 0.5625, 0.3438, 0.5625, 0.3438, 0.625, 0.3125, 0.625, 0.3125, 0.7188, 0.3438, 0.7188, 0.3438, 0.75, 0.3125, 0.75, 0.625, 0.625, 0.6562, 0.625, 0.6562, 0.6875, 0.625, 0.6875, 0.625, 0.5625, 0.6562, 0.5625, 0.6562, 0.625, 0.625, 0.625, 0.375, 0.75, 0.5, 0.75, 0.5, 0.7813, 0.375, 0.7812, 0.625, 0.9375, 0.625, 0.875, 0.625, 0.875, 0.625, 0.9375, 0.5, 0.75, 0.625, 0.75, 0.625, 0.7812, 0.5, 0.7813, 0.3125, 0.625, 0.3438, 0.625, 0.3438, 0.6875, 0.3125, 0.6875, 0.375, 0.4375, 0.5, 0.4375, 0.5, 0.4688, 0.375, 0.4688, 0.5, 0.4375, 0.625, 0.4375, 0.625, 0.4688, 0.5, 0.4688, 0.125, 0.6875, 0.1875, 0.6875, 0.1875, 0.6875, 0.125, 0.6875, 0.375, 0.25, 0.375, 0.3125, 0.375, 0.3125, 0.375, 0.25, 0.375, 0.875, 0.375, 0.9375, 0.375, 0.9375, 0.375, 0.875, 0.125, 0.7188, 0.1875, 0.7188, 0.1875, 0.75, 0.125, 0.75, 0.125, 0.5625, 0.1875, 0.5625, 0.1875, 0.625, 0.125, 0.625, 0.5, 0.25, 0.625, 0.25, 0.625, 0.3125, 0.5, 0.3125, 0.25, 0.625, 0.1875, 0.625, 0.1875, 0.625, 0.25, 0.625, 0.375, 0.25, 0.5, 0.25, 0.5, 0.3125, 0.375, 0.3125, 0.125, 0.625, 0.1875, 0.625, 0.1875, 0.6875, 0.125, 0.6875, 0.8125, 0.625, 0.8125, 0.6875, 0.8125, 0.6875, 0.8125, 0.625, 0.6875, 0.5625, 0.75, 0.5625, 0.75, 0.5625, 0.6875, 0.5625, 0.375, 0.875, 0.5, 0.875, 0.5, 0.9375, 0.375, 0.9375, 0.625, 0.8125, 0.625, 0.7812, 0.625, 0.7812, 0.625, 0.8125, 0.5, 0.875, 0.625, 0.875, 0.625, 0.9375, 0.5, 0.9375, 0.875, 0.5625, 0.8125, 0.5625, 0.8125, 0.5625, 0.875, 0.5625, 0.125, 0.5, 0.1875, 0.5, 0.1875, 0.5625, 0.125, 0.5625, 0.8125, 0.5625, 0.75, 0.5625, 0.75, 0.5625, 0.8125, 0.5625, 0.3125, 0.5, 0.3438, 0.5, 0.3438, 0.5625, 0.3125, 0.5625, 0.3125, 0.625, 0.3125, 0.5625, 0.3125, 0.5625, 0.3125, 0.625, 0.375, 0.125, 0.375, 0.1875, 0.375, 0.1875, 0.375, 0.125, 0.25, 0.5, 0.25, 0.5625, 0.25, 0.5625, 0.25, 0.5, 0.1875, 0.5, 0.25, 0.5, 0.25, 0.5625, 0.1875, 0.5625, 0.3438, 0.5, 0.375, 0.5, 0.375, 0.5625, 0.3438, 0.5625, 0.25, 0.5, 0.3125, 0.5, 0.3125, 0.5625, 0.25, 0.5625, 0.625, 0.3125, 0.625, 0.25, 0.625, 0.25, 0.625, 0.3125, 0.625, 0.4375, 0.625, 0.375, 0.625, 0.375, 0.625, 0.4375, 0.375, 0.5, 0.375, 0.5625, 0.375, 0.5625, 0.375, 0.5, 0.5, 0.5, 0.625, 0.5, 0.625, 0.5625, 0.5, 0.5625, 0.6875, 0.5625, 0.6562, 0.5625, 0.6562, 0.5625, 0.6875, 0.5625, 0.375, 0.5, 0.5, 0.5, 0.5, 0.5625, 0.375, 0.5625, 0.375, 0.125, 0.5, 0.125, 0.5, 0.1875, 0.375, 0.1875, 0.5, 0.125, 0.625, 0.125, 0.625, 0.1875, 0.5, 0.1875, 0.6875, 0.7188, 0.6562, 0.7188, 0.6562, 0.7188, 0.6875, 0.7188, 0.125, 0.6875, 0.1875, 0.6875, 0.1875, 0.7188, 0.125, 0.7188, 0.625, 0.6875, 0.6562, 0.6875, 0.6562, 0.7188, 0.625, 0.7188, 0.3125, 0.6875, 0.3438, 0.6875, 0.3438, 0.7188, 0.3125, 0.7188, 0.375, 0.6875, 0.375, 0.7188, 0.375, 0.7188, 0.375, 0.6875, 0.25, 0.6875, 0.25, 0.7188, 0.25, 0.7188, 0.25, 0.6875, 0.1875, 0.6875, 0.25, 0.6875, 0.25, 0.7188, 0.1875, 0.7188, 0.3438, 0.6875, 0.375, 0.6875, 0.375, 0.7188, 0.3438, 0.7188, 0.25, 0.6875, 0.3125, 0.6875, 0.3125, 0.7188, 0.25, 0.7188, 0.6562, 0.6875, 0.6562, 0.625, 0.6562, 0.625, 0.6562, 0.6875, 0.75, 0.5625, 0.8125, 0.5625, 0.8125, 0.5625, 0.75, 0.5625, 0.375, 0.0, 0.5, 0.0, 0.5, 0.03125, 0.375, 0.03125, 0.5, 0.0, 0.625, 0.0, 0.625, 0.03125, 0.5, 0.03125, 0.375, 0.0, 0.375, 0.03125, 0.375, 0.03125, 0.375, 0.0, 0.375, 0.6875, 0.5, 0.6875, 0.5, 0.7188, 0.375, 0.7188, 0.8125, 0.6875, 0.875, 0.6875, 0.875, 0.7188, 0.8125, 0.7188, 0.3125, 0.75, 0.3125, 0.7188, 0.3125, 0.7188, 0.3125, 0.75, 0.5, 0.6875, 0.625, 0.6875, 0.625, 0.7188, 0.5, 0.7188, 0.6875, 0.625, 0.75, 0.625, 0.75, 0.6875, 0.6875, 0.6875, 0.6875, 0.5625, 0.75, 0.5625, 0.75, 0.625, 0.6875, 0.625, 0.6562, 0.5625, 0.6875, 0.5625, 0.6875, 0.625, 0.6562, 0.625, 0.6562, 0.625, 0.6875, 0.625, 0.6875, 0.6875, 0.6562, 0.6875, 0.75, 0.625, 0.8125, 0.625, 0.8125, 0.6875, 0.75, 0.6875, 0.75, 0.5625, 0.8125, 0.5625, 0.8125, 0.625, 0.75, 0.625, 0.75, 0.6875, 0.8125, 0.6875, 0.8125, 0.7188, 0.75, 0.7188, 0.6562, 0.6875, 0.6875, 0.6875, 0.6875, 0.7188, 0.6562, 0.7188, 0.6875, 0.6875, 0.75, 0.6875, 0.75, 0.7188, 0.6875, 0.7188, 0.8125, 0.7188, 0.75, 0.7188, 0.75, 0.7188, 0.8125, 0.7188, 0.6562, 0.7188, 0.6562, 0.6875, 0.6562, 0.6875, 0.6562, 0.7188, 0.6562, 0.5625, 0.6875, 0.5625, 0.6875, 0.5625, 0.6562, 0.5625, 0.75, 0.5, 0.8125, 0.5, 0.8125, 0.5625, 0.75, 0.5625, 0.625, 0.5, 0.6562, 0.5, 0.6562, 0.5625, 0.625, 0.5625, 0.6562, 0.5, 0.6875, 0.5, 0.6875, 0.5625, 0.6562, 0.5625, 0.6875, 0.5, 0.75, 0.5, 0.75, 0.5625, 0.6875, 0.5625, 0.8125, 0.5, 0.875, 0.5, 0.875, 0.5625, 0.8125, 0.5625, 0.75, 0.5625, 0.6875, 0.5625, 0.6875, 0.5625, 0.75, 0.5625, 0.625, 0.4688, 0.625, 0.4375, 0.625, 0.4375, 0.625, 0.4688, 0.625, 0.375, 0.625, 0.3125, 0.625, 0.3125, 0.625, 0.375, 0.625, 0.5, 0.625, 0.4688, 0.625, 0.4688, 0.625, 0.5, 0.6562, 0.5625, 0.625, 0.5625, 0.625, 0.5625, 0.6562, 0.5625, 0.625, 0.25, 0.625, 0.1875, 0.625, 0.1875, 0.625, 0.25, 0.625, 0.5625, 0.625, 0.5, 0.625, 0.5, 0.625, 0.5625, 0.8125, 0.7188, 0.875, 0.7188, 0.875, 0.75, 0.8125, 0.75, 0.6875, 0.7188, 0.75, 0.7188, 0.75, 0.75, 0.6875, 0.75, 0.6562, 0.7188, 0.6875, 0.7188, 0.6875, 0.75, 0.6562, 0.75, 0.625, 0.7188, 0.6562, 0.7188, 0.6562, 0.75, 0.625, 0.75, 0.75, 0.7188, 0.8125, 0.7188, 0.8125, 0.75, 0.75, 0.75, 0.625, 0.03125, 0.625, 0.0, 0.625, 0.0, 0.625, 0.03125, 0.625, 0.7188, 0.6562, 0.7188, 0.6562, 0.7188, 0.625, 0.7188, 0.6562, 0.7188, 0.6875, 0.7188, 0.6875, 0.7188, 0.6562, 0.7188, 0.625, 1.0, 0.625, 0.9375, 0.625, 0.9375, 0.625, 1.0, 0.625, 0.75, 0.625, 0.7188, 0.625, 0.7188, 0.625, 0.75, 0.6875, 0.7188, 0.75, 0.7188, 0.75, 0.7188, 0.6875, 0.7188, 0.75, 0.7188, 0.8125, 0.7188, 0.8125, 0.7188, 0.75, 0.7188])
me_cube_015.materials.append(mat_material_027)
me_cube_015.use_remesh_fix_poles = True
me_cube_015.use_remesh_preserve_attributes = False
me_cube_015.update()

# ---- objects
ob_cube_011 = bpy.data.objects.new('Cube.011', me_cube_001)
ob_cube_012 = bpy.data.objects.new('Cube.012', me_cube_009)
ob_cube_013 = bpy.data.objects.new('Cube.013', me_cube_011)
ob_cube_014 = bpy.data.objects.new('Cube.014', me_cube_015)

# ---- transforms, parenting, visibility, modifiers, constraints
ob_cube_011.location = (-1.431, 1.934, 0.843)
ob_cube_011.rotation_euler = (0.0, -0.651, 1.571)
ob_cube_011.scale = (0.3973, -0.7061, 0.0684)
ob_cube_012.location = (0.009963, 1.934, 0.843)
ob_cube_012.rotation_euler = (0.0, -0.658, 1.571)
ob_cube_012.scale = (0.3973, -0.7061, 0.0684)
ob_cube_013.location = (-0.6919, 0.0, 0.3537)
ob_cube_013.scale = (1.512, -2.251, 0.1254)
ob_cube_014.location = (-0.6919, 0.0, 0.0)
ob_cube_014.scale = (1.715, 1.0, 1.0)

# ---- collection membership
col_collection.objects.link(ob_cube_011)
col_collection.objects.link(ob_cube_012)
col_collection.objects.link(ob_cube_013)
col_collection.objects.link(ob_cube_014)

# ---- scene / render settings (as saved in the file)
scene.frame_start = 1; scene.frame_end = 250; scene.frame_set(1)
scene.render.engine = 'BLENDER_EEVEE_NEXT'
scene.cycles.use_denoising = False
scene.cycles.samples = 128
scene.cycles.sampling_pattern = 'TABULATED_SOBOL'
scene.cycles.use_adaptive_sampling = False
scene.cycles.use_light_tree = False
scene.view_settings.view_transform = 'Filmic'
bpy.context.view_layer.update()

# ---- added for rendering (the .blend has no active camera and no usable light): camera, sun
cam_auto = bpy.data.cameras.new('AutoCamera')
cam_auto.lens = 50.0
cam_auto.sensor_width = 36.0
cam_auto.clip_end = 1000.0
ob_auto_camera = bpy.data.objects.new('AutoCamera', cam_auto)
scene.collection.objects.link(ob_auto_camera)
ob_auto_camera.location = (5.36183, -7.27483, 5.62675)
ob_auto_camera.rotation_euler = (1.09748, -7.21219e-08, 0.694738)
scene.camera = ob_auto_camera
light_auto_sun = bpy.data.lights.new('AutoSun', 'SUN')
light_auto_sun.energy = 3.0
light_auto_sun.angle = 0.0523599
ob_auto_sun = bpy.data.objects.new('AutoSun', light_auto_sun)
scene.collection.objects.link(ob_auto_sun)
ob_auto_sun.rotation_euler = (0.872665, 0.174533, 0.523599)
bpy.context.view_layer.update()
